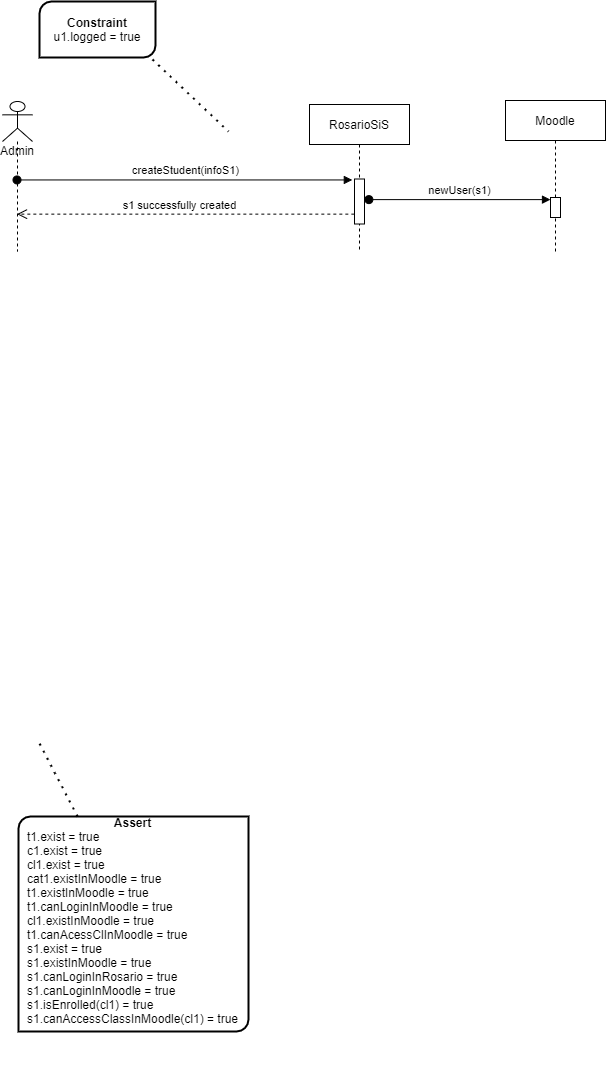

The diagram above was exported from draw.io. Its source (the exported page's mxGraphModel, read from the mxfile embedded in the PNG):
<mxGraphModel dx="1725" dy="459" grid="1" gridSize="10" guides="1" tooltips="1" connect="1" arrows="1" fold="1" page="1" pageScale="1" pageWidth="827" pageHeight="1169" math="0" shadow="0">
  <root>
    <mxCell id="8ezvensY-J0Te0EzSaj2-0" />
    <mxCell id="8ezvensY-J0Te0EzSaj2-1" parent="8ezvensY-J0Te0EzSaj2-0" />
    <mxCell id="8ezvensY-J0Te0EzSaj2-2" value="RosarioSiS" style="shape=umlLifeline;perimeter=lifelinePerimeter;whiteSpace=wrap;html=1;container=1;collapsible=0;recursiveResize=0;outlineConnect=0;" vertex="1" parent="8ezvensY-J0Te0EzSaj2-1">
      <mxGeometry x="-439" y="173" width="100" height="147" as="geometry" />
    </mxCell>
    <mxCell id="8ezvensY-J0Te0EzSaj2-5" value="" style="html=1;points=[];perimeter=orthogonalPerimeter;" vertex="1" parent="8ezvensY-J0Te0EzSaj2-2">
      <mxGeometry x="45" y="74.5" width="10" height="45" as="geometry" />
    </mxCell>
    <mxCell id="8ezvensY-J0Te0EzSaj2-12" value="Moodle" style="shape=umlLifeline;perimeter=lifelinePerimeter;whiteSpace=wrap;html=1;container=1;collapsible=0;recursiveResize=0;outlineConnect=0;" vertex="1" parent="8ezvensY-J0Te0EzSaj2-1">
      <mxGeometry x="-243" y="169" width="100" height="151" as="geometry" />
    </mxCell>
    <mxCell id="8ezvensY-J0Te0EzSaj2-15" value="" style="html=1;points=[];perimeter=orthogonalPerimeter;" vertex="1" parent="8ezvensY-J0Te0EzSaj2-12">
      <mxGeometry x="45" y="97" width="10" height="20" as="geometry" />
    </mxCell>
    <mxCell id="8ezvensY-J0Te0EzSaj2-16" value="Admin" style="shape=umlLifeline;participant=umlActor;perimeter=lifelinePerimeter;whiteSpace=wrap;html=1;container=1;collapsible=0;recursiveResize=0;verticalAlign=top;spacingTop=36;outlineConnect=0;" vertex="1" parent="8ezvensY-J0Te0EzSaj2-1">
      <mxGeometry x="-746" y="170" width="30" height="150" as="geometry" />
    </mxCell>
    <mxCell id="8ezvensY-J0Te0EzSaj2-25" value="createStudent(infoS1)" style="html=1;verticalAlign=bottom;startArrow=oval;endArrow=block;startSize=8;entryX=-0.217;entryY=0.021;entryDx=0;entryDy=0;entryPerimeter=0;" edge="1" parent="8ezvensY-J0Te0EzSaj2-1" target="8ezvensY-J0Te0EzSaj2-5">
      <mxGeometry relative="1" as="geometry">
        <mxPoint x="-731.5" y="248.44500000000005" as="sourcePoint" />
      </mxGeometry>
    </mxCell>
    <mxCell id="8ezvensY-J0Te0EzSaj2-33" value="" style="html=1;verticalAlign=bottom;endArrow=open;dashed=1;endSize=8;exitX=-0.017;exitY=0.781;exitDx=0;exitDy=0;exitPerimeter=0;" edge="1" parent="8ezvensY-J0Te0EzSaj2-1" source="8ezvensY-J0Te0EzSaj2-5">
      <mxGeometry relative="1" as="geometry">
        <mxPoint x="-390" y="254" as="sourcePoint" />
        <mxPoint x="-731.5" y="282.645" as="targetPoint" />
      </mxGeometry>
    </mxCell>
    <mxCell id="8ezvensY-J0Te0EzSaj2-34" value="s1 successfully created" style="edgeLabel;html=1;align=center;verticalAlign=middle;resizable=0;points=[];" vertex="1" connectable="0" parent="8ezvensY-J0Te0EzSaj2-33">
      <mxGeometry x="0.1621" y="-3" relative="1" as="geometry">
        <mxPoint x="20.17" y="-5.65" as="offset" />
      </mxGeometry>
    </mxCell>
    <mxCell id="8ezvensY-J0Te0EzSaj2-45" value="" style="verticalLabelPosition=bottom;verticalAlign=top;html=1;shape=mxgraph.basic.diag_round_rect;dx=6;strokeWidth=2;" vertex="1" parent="8ezvensY-J0Te0EzSaj2-1">
      <mxGeometry x="-730" y="885" width="230" height="215" as="geometry" />
    </mxCell>
    <mxCell id="8ezvensY-J0Te0EzSaj2-46" value="" style="endArrow=none;dashed=1;html=1;dashPattern=1 3;strokeWidth=2;" edge="1" parent="8ezvensY-J0Te0EzSaj2-1" source="8ezvensY-J0Te0EzSaj2-45">
      <mxGeometry width="50" height="50" relative="1" as="geometry">
        <mxPoint x="-609" y="654" as="sourcePoint" />
        <mxPoint x="-710" y="810" as="targetPoint" />
      </mxGeometry>
    </mxCell>
    <mxCell id="8ezvensY-J0Te0EzSaj2-47" value="&lt;b&gt;Assert&lt;/b&gt;&lt;br&gt;&lt;div style=&quot;text-align: left&quot;&gt;t1.exist = true&lt;/div&gt;&lt;div style=&quot;text-align: left&quot;&gt;c1.exist = true&lt;/div&gt;&lt;div style=&quot;text-align: left&quot;&gt;cl1.exist = true&lt;/div&gt;&lt;div style=&quot;text-align: left&quot;&gt;cat1.existInMoodle = true&lt;/div&gt;&lt;div style=&quot;text-align: left&quot;&gt;t1.existInMoodle = true&lt;/div&gt;&lt;div style=&quot;text-align: left&quot;&gt;t1.canLoginInMoodle = true&lt;/div&gt;&lt;div style=&quot;text-align: left&quot;&gt;cl1.existInMoodle = true&lt;/div&gt;&lt;div style=&quot;text-align: left&quot;&gt;t1.canAcessClInMoodle = true&lt;/div&gt;&lt;div style=&quot;text-align: left&quot;&gt;&lt;div&gt;s1.exist = true&lt;/div&gt;&lt;div&gt;s1.existInMoodle = true&lt;/div&gt;&lt;div&gt;s1.canLoginInRosario = true&lt;/div&gt;&lt;div&gt;s1.canLoginInMoodle = true&lt;/div&gt;&lt;div&gt;s1.isEnrolled(cl1) = true&lt;/div&gt;&lt;div&gt;s1.canAccessClassInMoodle(cl1) = true&lt;/div&gt;&lt;div&gt;&lt;br&gt;&lt;/div&gt;&lt;/div&gt;&lt;div style=&quot;text-align: left&quot;&gt;&lt;br&gt;&lt;/div&gt;&lt;div style=&quot;text-align: left&quot;&gt;&lt;br&gt;&lt;/div&gt;" style="text;html=1;strokeColor=none;fillColor=none;align=center;verticalAlign=middle;whiteSpace=wrap;rounded=0;" vertex="1" parent="8ezvensY-J0Te0EzSaj2-1">
      <mxGeometry x="-725" y="1000" width="219" height="20" as="geometry" />
    </mxCell>
    <mxCell id="8ezvensY-J0Te0EzSaj2-48" value="" style="verticalLabelPosition=bottom;verticalAlign=top;html=1;shape=mxgraph.basic.diag_round_rect;dx=6;strokeWidth=2;" vertex="1" parent="8ezvensY-J0Te0EzSaj2-1">
      <mxGeometry x="-709" y="70" width="116" height="56" as="geometry" />
    </mxCell>
    <mxCell id="8ezvensY-J0Te0EzSaj2-49" value="" style="endArrow=none;dashed=1;html=1;dashPattern=1 3;strokeWidth=2;" edge="1" parent="8ezvensY-J0Te0EzSaj2-1">
      <mxGeometry width="50" height="50" relative="1" as="geometry">
        <mxPoint x="-596" y="128" as="sourcePoint" />
        <mxPoint x="-520" y="200" as="targetPoint" />
      </mxGeometry>
    </mxCell>
    <mxCell id="8ezvensY-J0Te0EzSaj2-50" value="&lt;b&gt;Constraint&lt;/b&gt;&lt;br&gt;u1.logged = true" style="text;html=1;strokeColor=none;fillColor=none;align=center;verticalAlign=middle;whiteSpace=wrap;rounded=0;" vertex="1" parent="8ezvensY-J0Te0EzSaj2-1">
      <mxGeometry x="-705" y="73" width="108" height="50" as="geometry" />
    </mxCell>
    <mxCell id="8ezvensY-J0Te0EzSaj2-52" value="newUser(s1)" style="html=1;verticalAlign=bottom;startArrow=oval;endArrow=block;startSize=8;exitX=1.437;exitY=0.458;exitDx=0;exitDy=0;exitPerimeter=0;" edge="1" parent="8ezvensY-J0Te0EzSaj2-1" source="8ezvensY-J0Te0EzSaj2-5" target="8ezvensY-J0Te0EzSaj2-15">
      <mxGeometry relative="1" as="geometry">
        <mxPoint x="-398" y="246" as="sourcePoint" />
      </mxGeometry>
    </mxCell>
  </root>
</mxGraphModel>